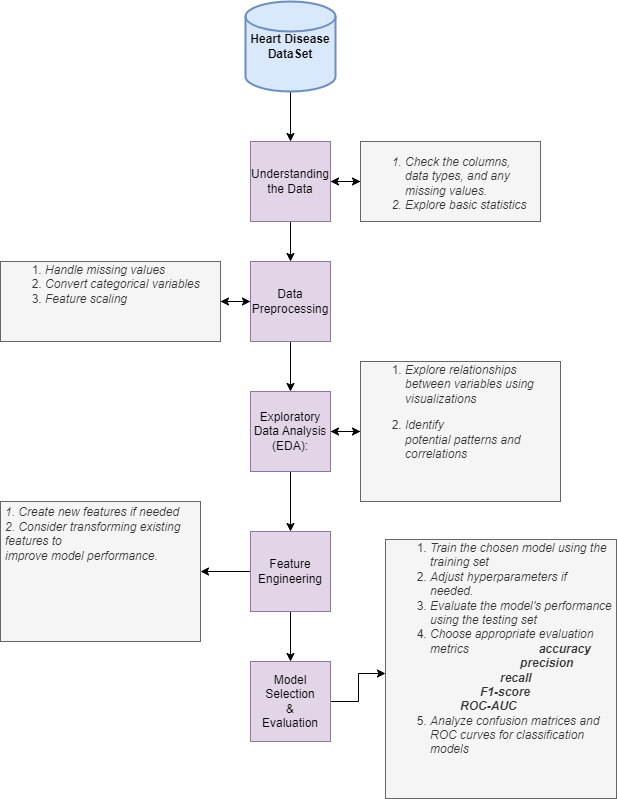

The diagram above was exported from draw.io. Its source (the exported page's mxGraphModel, read from the mxfile embedded in the PNG):
<mxGraphModel dx="1120" dy="1637" grid="0" gridSize="10" guides="1" tooltips="1" connect="1" arrows="1" fold="1" page="1" pageScale="1" pageWidth="827" pageHeight="1169" math="0" shadow="0">
  <root>
    <mxCell id="0" />
    <mxCell id="1" parent="0" />
    <mxCell id="zMP2ea_3oq2L_QcXzf1S-12" value="" style="edgeStyle=orthogonalEdgeStyle;rounded=0;orthogonalLoop=1;jettySize=auto;html=1;" parent="1" source="zMP2ea_3oq2L_QcXzf1S-1" target="zMP2ea_3oq2L_QcXzf1S-3" edge="1">
      <mxGeometry relative="1" as="geometry" />
    </mxCell>
    <mxCell id="zMP2ea_3oq2L_QcXzf1S-1" value="&lt;b&gt;Heart Disease DataSet&lt;/b&gt;" style="strokeWidth=2;html=1;shape=mxgraph.flowchart.database;whiteSpace=wrap;fillColor=#dae8fc;strokeColor=#6c8ebf;" parent="1" vertex="1">
      <mxGeometry x="266" y="-1167" width="90" height="90" as="geometry" />
    </mxCell>
    <mxCell id="zMP2ea_3oq2L_QcXzf1S-13" value="" style="edgeStyle=orthogonalEdgeStyle;rounded=0;orthogonalLoop=1;jettySize=auto;html=1;" parent="1" source="zMP2ea_3oq2L_QcXzf1S-3" target="zMP2ea_3oq2L_QcXzf1S-4" edge="1">
      <mxGeometry relative="1" as="geometry" />
    </mxCell>
    <mxCell id="zMP2ea_3oq2L_QcXzf1S-24" value="" style="edgeStyle=orthogonalEdgeStyle;rounded=0;orthogonalLoop=1;jettySize=auto;html=1;" parent="1" source="zMP2ea_3oq2L_QcXzf1S-3" target="zMP2ea_3oq2L_QcXzf1S-23" edge="1">
      <mxGeometry relative="1" as="geometry" />
    </mxCell>
    <mxCell id="zMP2ea_3oq2L_QcXzf1S-3" value="Understanding the Data" style="whiteSpace=wrap;html=1;aspect=fixed;fillColor=#e1d5e7;strokeColor=#9673a6;" parent="1" vertex="1">
      <mxGeometry x="271" y="-1027" width="80" height="80" as="geometry" />
    </mxCell>
    <mxCell id="zMP2ea_3oq2L_QcXzf1S-14" value="" style="edgeStyle=orthogonalEdgeStyle;rounded=0;orthogonalLoop=1;jettySize=auto;html=1;" parent="1" source="zMP2ea_3oq2L_QcXzf1S-4" target="zMP2ea_3oq2L_QcXzf1S-5" edge="1">
      <mxGeometry relative="1" as="geometry" />
    </mxCell>
    <mxCell id="zMP2ea_3oq2L_QcXzf1S-26" value="" style="edgeStyle=orthogonalEdgeStyle;rounded=0;orthogonalLoop=1;jettySize=auto;html=1;" parent="1" source="zMP2ea_3oq2L_QcXzf1S-4" target="zMP2ea_3oq2L_QcXzf1S-25" edge="1">
      <mxGeometry relative="1" as="geometry" />
    </mxCell>
    <mxCell id="zMP2ea_3oq2L_QcXzf1S-4" value="Data Preprocessing" style="whiteSpace=wrap;html=1;aspect=fixed;fillColor=#e1d5e7;strokeColor=#9673a6;" parent="1" vertex="1">
      <mxGeometry x="271" y="-907" width="80" height="80" as="geometry" />
    </mxCell>
    <mxCell id="zMP2ea_3oq2L_QcXzf1S-15" value="" style="edgeStyle=orthogonalEdgeStyle;rounded=0;orthogonalLoop=1;jettySize=auto;html=1;" parent="1" source="zMP2ea_3oq2L_QcXzf1S-5" target="zMP2ea_3oq2L_QcXzf1S-6" edge="1">
      <mxGeometry relative="1" as="geometry" />
    </mxCell>
    <mxCell id="zMP2ea_3oq2L_QcXzf1S-30" value="" style="edgeStyle=orthogonalEdgeStyle;rounded=0;orthogonalLoop=1;jettySize=auto;html=1;" parent="1" source="zMP2ea_3oq2L_QcXzf1S-5" target="zMP2ea_3oq2L_QcXzf1S-29" edge="1">
      <mxGeometry relative="1" as="geometry" />
    </mxCell>
    <mxCell id="zMP2ea_3oq2L_QcXzf1S-5" value="Exploratory Data Analysis (EDA):" style="whiteSpace=wrap;html=1;aspect=fixed;fillColor=#e1d5e7;strokeColor=#9673a6;" parent="1" vertex="1">
      <mxGeometry x="271" y="-777" width="80" height="80" as="geometry" />
    </mxCell>
    <mxCell id="zMP2ea_3oq2L_QcXzf1S-33" style="edgeStyle=orthogonalEdgeStyle;rounded=0;orthogonalLoop=1;jettySize=auto;html=1;" parent="1" source="zMP2ea_3oq2L_QcXzf1S-6" target="zMP2ea_3oq2L_QcXzf1S-31" edge="1">
      <mxGeometry relative="1" as="geometry" />
    </mxCell>
    <mxCell id="zMP2ea_3oq2L_QcXzf1S-35" value="" style="edgeStyle=orthogonalEdgeStyle;rounded=0;orthogonalLoop=1;jettySize=auto;html=1;" parent="1" source="zMP2ea_3oq2L_QcXzf1S-6" target="zMP2ea_3oq2L_QcXzf1S-34" edge="1">
      <mxGeometry relative="1" as="geometry" />
    </mxCell>
    <mxCell id="zMP2ea_3oq2L_QcXzf1S-6" value="Feature Engineering" style="whiteSpace=wrap;html=1;aspect=fixed;fillColor=#e1d5e7;strokeColor=#9673a6;" parent="1" vertex="1">
      <mxGeometry x="271" y="-637" width="80" height="80" as="geometry" />
    </mxCell>
    <mxCell id="zMP2ea_3oq2L_QcXzf1S-28" value="" style="edgeStyle=orthogonalEdgeStyle;rounded=0;orthogonalLoop=1;jettySize=auto;html=1;" parent="1" source="zMP2ea_3oq2L_QcXzf1S-23" target="zMP2ea_3oq2L_QcXzf1S-3" edge="1">
      <mxGeometry relative="1" as="geometry" />
    </mxCell>
    <mxCell id="zMP2ea_3oq2L_QcXzf1S-23" value="&lt;h1&gt;&lt;p class=&quot;MsoNormal&quot;&gt;&lt;/p&gt;&lt;i style=&quot;font-size: 12px; background-color: initial; font-weight: normal;&quot;&gt;&lt;ol&gt;&lt;li&gt;&lt;i style=&quot;font-size: 12px; background-color: initial; font-weight: normal;&quot;&gt;Check the columns, data types, and any missing values.&lt;/i&gt;&lt;/li&gt;&lt;li&gt;&lt;i style=&quot;font-size: 12px; background-color: initial; font-weight: normal;&quot;&gt;Explore basic statistics&amp;nbsp;&lt;br&gt;&lt;/i&gt;&lt;/li&gt;&lt;/ol&gt;&lt;/i&gt;&lt;p&gt;&lt;/p&gt;&lt;/h1&gt;" style="text;html=1;strokeColor=#666666;fillColor=#f5f5f5;spacing=5;spacingTop=-20;whiteSpace=wrap;overflow=hidden;rounded=0;fontColor=#333333;" parent="1" vertex="1">
      <mxGeometry x="381" y="-1027" width="180" height="80" as="geometry" />
    </mxCell>
    <mxCell id="zMP2ea_3oq2L_QcXzf1S-27" value="" style="edgeStyle=orthogonalEdgeStyle;rounded=0;orthogonalLoop=1;jettySize=auto;html=1;" parent="1" source="zMP2ea_3oq2L_QcXzf1S-25" target="zMP2ea_3oq2L_QcXzf1S-4" edge="1">
      <mxGeometry relative="1" as="geometry" />
    </mxCell>
    <mxCell id="zMP2ea_3oq2L_QcXzf1S-25" value="&lt;ol style=&quot;&quot;&gt;&lt;li&gt;&lt;i&gt;&lt;span style=&quot;background-color: initial;&quot;&gt;&lt;font face=&quot;Helvetica&quot;&gt;Handle missing values&lt;/font&gt;&lt;/span&gt;&lt;br&gt;&lt;/i&gt;&lt;/li&gt;&lt;li&gt;&lt;i&gt;Convert categorical variables&lt;br&gt;&lt;/i&gt;&lt;/li&gt;&lt;li&gt;&lt;i&gt;Feature scaling&lt;/i&gt;&lt;br&gt;&lt;/li&gt;&lt;/ol&gt;" style="text;html=1;strokeColor=#666666;fillColor=#f5f5f5;spacing=5;spacingTop=-20;whiteSpace=wrap;overflow=hidden;rounded=0;fontColor=#333333;" parent="1" vertex="1">
      <mxGeometry x="21" y="-907" width="220" height="80" as="geometry" />
    </mxCell>
    <mxCell id="zMP2ea_3oq2L_QcXzf1S-46" value="" style="edgeStyle=orthogonalEdgeStyle;rounded=0;orthogonalLoop=1;jettySize=auto;html=1;" parent="1" source="zMP2ea_3oq2L_QcXzf1S-29" target="zMP2ea_3oq2L_QcXzf1S-5" edge="1">
      <mxGeometry relative="1" as="geometry" />
    </mxCell>
    <mxCell id="zMP2ea_3oq2L_QcXzf1S-29" value="&lt;ol style=&quot;&quot;&gt;&lt;li&gt;&lt;i&gt;Explore relationships between variables using&lt;br&gt;visualizations&amp;nbsp;&lt;br&gt;&lt;/i&gt;&lt;/li&gt;&lt;li&gt;&lt;p class=&quot;MsoNormal&quot;&gt;&lt;i&gt;Identify&lt;br&gt;potential patterns and correlations&lt;/i&gt;&lt;/p&gt;&lt;/li&gt;&lt;/ol&gt;" style="text;html=1;strokeColor=#666666;fillColor=#f5f5f5;spacing=5;spacingTop=-20;whiteSpace=wrap;overflow=hidden;rounded=0;fontColor=#333333;align=left;" parent="1" vertex="1">
      <mxGeometry x="381" y="-807" width="200" height="140" as="geometry" />
    </mxCell>
    <mxCell id="zMP2ea_3oq2L_QcXzf1S-31" value="&lt;div style=&quot;&quot;&gt;&lt;i&gt;&lt;br&gt;&lt;/i&gt;&lt;/div&gt;&lt;i style=&quot;&quot;&gt;&lt;div style=&quot;&quot;&gt;&lt;i style=&quot;background-color: initial;&quot;&gt;&lt;font face=&quot;Helvetica&quot;&gt;1. Create new features if needed&lt;/font&gt;&lt;/i&gt;&lt;/div&gt;&lt;div style=&quot;&quot;&gt;&lt;i style=&quot;background-color: initial;&quot;&gt;2.&amp;nbsp;Consider transforming existing features to&lt;/i&gt;&lt;/div&gt;&lt;div style=&quot;&quot;&gt;&lt;i style=&quot;background-color: initial;&quot;&gt;improve model performance.&lt;/i&gt;&lt;/div&gt;&lt;/i&gt;" style="text;html=1;strokeColor=#666666;fillColor=#f5f5f5;spacing=5;spacingTop=-20;whiteSpace=wrap;overflow=hidden;rounded=0;fontColor=#333333;align=left;" parent="1" vertex="1">
      <mxGeometry x="21" y="-667" width="200" height="140" as="geometry" />
    </mxCell>
    <mxCell id="zMP2ea_3oq2L_QcXzf1S-45" value="" style="edgeStyle=orthogonalEdgeStyle;rounded=0;orthogonalLoop=1;jettySize=auto;html=1;" parent="1" source="zMP2ea_3oq2L_QcXzf1S-34" target="zMP2ea_3oq2L_QcXzf1S-44" edge="1">
      <mxGeometry relative="1" as="geometry">
        <Array as="points">
          <mxPoint x="379" y="-467" />
          <mxPoint x="379" y="-495" />
        </Array>
      </mxGeometry>
    </mxCell>
    <mxCell id="zMP2ea_3oq2L_QcXzf1S-34" value="Model Selection &lt;br&gt;&amp;amp; &lt;br&gt;Evaluation" style="whiteSpace=wrap;html=1;aspect=fixed;fillColor=#e1d5e7;strokeColor=#9673a6;" parent="1" vertex="1">
      <mxGeometry x="271" y="-507" width="80" height="80" as="geometry" />
    </mxCell>
    <mxCell id="zMP2ea_3oq2L_QcXzf1S-44" value="&lt;ol style=&quot;&quot;&gt;&lt;li style=&quot;border-color: var(--border-color);&quot;&gt;&lt;i style=&quot;border-color: var(--border-color);&quot;&gt;Train the chosen model using the training set&lt;br style=&quot;border-color: var(--border-color);&quot;&gt;&lt;/i&gt;&lt;/li&gt;&lt;li style=&quot;border-color: var(--border-color);&quot;&gt;&lt;i style=&quot;border-color: var(--border-color);&quot;&gt;Adjust hyperparameters if needed.&lt;/i&gt;&lt;/li&gt;&lt;li style=&quot;border-color: var(--border-color);&quot;&gt;&lt;i style=&quot;background-color: initial; border-color: var(--border-color);&quot;&gt;Evaluate the model's performance using the testing set&lt;/i&gt;&lt;/li&gt;&lt;li style=&quot;border-color: var(--border-color);&quot;&gt;&lt;i style=&quot;background-color: initial; border-color: var(--border-color);&quot;&gt;Choose appropriate evaluation metrics&amp;nbsp; &amp;nbsp; &amp;nbsp; &amp;nbsp; &amp;nbsp; &amp;nbsp; &amp;nbsp; &amp;nbsp; &amp;nbsp; &amp;nbsp; &amp;nbsp;&lt;/i&gt;&lt;b style=&quot;background-color: initial; border-color: var(--border-color);&quot;&gt;&lt;i style=&quot;border-color: var(--border-color);&quot;&gt;accuracy&amp;nbsp; &amp;nbsp; &amp;nbsp; &amp;nbsp; &amp;nbsp; &amp;nbsp; &amp;nbsp; &amp;nbsp; &amp;nbsp; &amp;nbsp; &amp;nbsp; &amp;nbsp; &amp;nbsp; &amp;nbsp; &amp;nbsp; &amp;nbsp; &amp;nbsp;precision&amp;nbsp; &amp;nbsp; &amp;nbsp; &amp;nbsp; &amp;nbsp; &amp;nbsp; &amp;nbsp; &amp;nbsp; &amp;nbsp; &amp;nbsp; &amp;nbsp; &amp;nbsp; &amp;nbsp; &amp;nbsp; &amp;nbsp; &amp;nbsp; &amp;nbsp;recall&amp;nbsp; &amp;nbsp; &amp;nbsp; &amp;nbsp; &amp;nbsp; &amp;nbsp; &amp;nbsp; &amp;nbsp; &amp;nbsp; &amp;nbsp; &amp;nbsp; &amp;nbsp; &amp;nbsp; &amp;nbsp; &amp;nbsp; &amp;nbsp; &amp;nbsp; &amp;nbsp; &amp;nbsp; &amp;nbsp;F1-score&amp;nbsp; &amp;nbsp; &amp;nbsp; &amp;nbsp; &amp;nbsp; &amp;nbsp; &amp;nbsp; &amp;nbsp; &amp;nbsp; &amp;nbsp; &amp;nbsp; &amp;nbsp; &amp;nbsp; &amp;nbsp; &amp;nbsp; &amp;nbsp; &amp;nbsp;ROC-AUC&lt;/i&gt;&lt;/b&gt;&lt;/li&gt;&lt;li style=&quot;border-color: var(--border-color);&quot;&gt;&lt;i style=&quot;background-color: initial; border-color: var(--border-color);&quot;&gt;Analyze confusion matrices and ROC curves for&amp;nbsp;&lt;/i&gt;&lt;i style=&quot;background-color: initial; border-color: var(--border-color);&quot;&gt;classification models&lt;/i&gt;&lt;/li&gt;&lt;/ol&gt;" style="text;html=1;strokeColor=#666666;fillColor=#f5f5f5;spacing=5;spacingTop=-20;whiteSpace=wrap;overflow=hidden;rounded=0;fontColor=#333333;align=left;" parent="1" vertex="1">
      <mxGeometry x="406" y="-629" width="231" height="259" as="geometry" />
    </mxCell>
  </root>
</mxGraphModel>